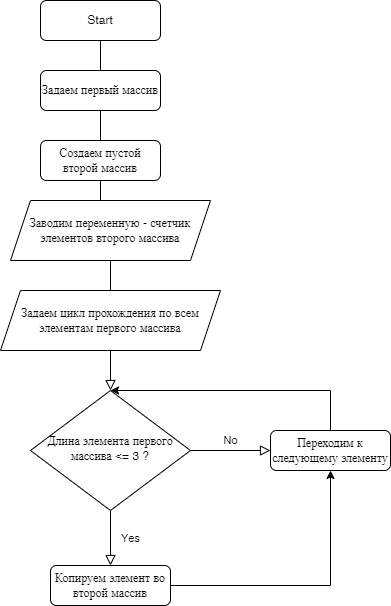

The diagram above was exported from draw.io. Its source (the exported page's mxGraphModel, read from the mxfile embedded in the PNG):
<mxGraphModel dx="1422" dy="762" grid="1" gridSize="10" guides="1" tooltips="1" connect="1" arrows="1" fold="1" page="1" pageScale="1" pageWidth="827" pageHeight="1169" math="0" shadow="0">
  <root>
    <mxCell id="WIyWlLk6GJQsqaUBKTNV-0" />
    <mxCell id="WIyWlLk6GJQsqaUBKTNV-1" parent="WIyWlLk6GJQsqaUBKTNV-0" />
    <mxCell id="WIyWlLk6GJQsqaUBKTNV-2" value="" style="rounded=0;html=1;jettySize=auto;orthogonalLoop=1;fontSize=11;endArrow=block;endFill=0;endSize=8;strokeWidth=1;shadow=0;labelBackgroundColor=none;edgeStyle=orthogonalEdgeStyle;" parent="WIyWlLk6GJQsqaUBKTNV-1" source="WIyWlLk6GJQsqaUBKTNV-3" target="WIyWlLk6GJQsqaUBKTNV-6" edge="1">
      <mxGeometry relative="1" as="geometry" />
    </mxCell>
    <mxCell id="WIyWlLk6GJQsqaUBKTNV-3" value="Start" style="rounded=1;whiteSpace=wrap;html=1;fontSize=12;glass=0;strokeWidth=1;shadow=0;" parent="WIyWlLk6GJQsqaUBKTNV-1" vertex="1">
      <mxGeometry x="160" width="120" height="40" as="geometry" />
    </mxCell>
    <mxCell id="WIyWlLk6GJQsqaUBKTNV-4" value="Yes" style="rounded=0;html=1;jettySize=auto;orthogonalLoop=1;fontSize=11;endArrow=block;endFill=0;endSize=8;strokeWidth=1;shadow=0;labelBackgroundColor=none;edgeStyle=orthogonalEdgeStyle;exitX=0.5;exitY=1;exitDx=0;exitDy=0;" parent="WIyWlLk6GJQsqaUBKTNV-1" source="WIyWlLk6GJQsqaUBKTNV-6" edge="1">
      <mxGeometry y="20" relative="1" as="geometry">
        <mxPoint as="offset" />
        <mxPoint x="230" y="540" as="sourcePoint" />
        <mxPoint x="230" y="565" as="targetPoint" />
      </mxGeometry>
    </mxCell>
    <mxCell id="WIyWlLk6GJQsqaUBKTNV-5" value="No" style="edgeStyle=orthogonalEdgeStyle;rounded=0;html=1;jettySize=auto;orthogonalLoop=1;fontSize=11;endArrow=block;endFill=0;endSize=8;strokeWidth=1;shadow=0;labelBackgroundColor=none;" parent="WIyWlLk6GJQsqaUBKTNV-1" source="WIyWlLk6GJQsqaUBKTNV-6" target="WIyWlLk6GJQsqaUBKTNV-7" edge="1">
      <mxGeometry y="10" relative="1" as="geometry">
        <mxPoint as="offset" />
      </mxGeometry>
    </mxCell>
    <mxCell id="WIyWlLk6GJQsqaUBKTNV-6" value="Длина элемента первого массива &amp;lt;= 3 ?" style="rhombus;whiteSpace=wrap;html=1;shadow=0;fontFamily=Helvetica;fontSize=12;align=center;strokeWidth=1;spacing=6;spacingTop=-4;" parent="WIyWlLk6GJQsqaUBKTNV-1" vertex="1">
      <mxGeometry x="150" y="390" width="160" height="120" as="geometry" />
    </mxCell>
    <mxCell id="WIyWlLk6GJQsqaUBKTNV-7" value="Переходим к следующему элементу" style="rounded=1;whiteSpace=wrap;html=1;fontSize=12;glass=0;strokeWidth=1;shadow=0;" parent="WIyWlLk6GJQsqaUBKTNV-1" vertex="1">
      <mxGeometry x="390" y="430" width="120" height="40" as="geometry" />
    </mxCell>
    <mxCell id="KhmqIN3KJPNScEWtxxON-0" value="Задаем первый массив" style="rounded=1;whiteSpace=wrap;html=1;fontSize=12;glass=0;strokeWidth=1;shadow=0;" vertex="1" parent="WIyWlLk6GJQsqaUBKTNV-1">
      <mxGeometry x="160" y="70" width="120" height="40" as="geometry" />
    </mxCell>
    <mxCell id="KhmqIN3KJPNScEWtxxON-1" value="Создаем пустой второй массив" style="rounded=1;whiteSpace=wrap;html=1;fontSize=12;glass=0;strokeWidth=1;shadow=0;" vertex="1" parent="WIyWlLk6GJQsqaUBKTNV-1">
      <mxGeometry x="160" y="140" width="120" height="40" as="geometry" />
    </mxCell>
    <mxCell id="KhmqIN3KJPNScEWtxxON-2" value="Заводим переменную - счетчик элементов второго массива" style="shape=parallelogram;perimeter=parallelogramPerimeter;whiteSpace=wrap;html=1;fixedSize=1;" vertex="1" parent="WIyWlLk6GJQsqaUBKTNV-1">
      <mxGeometry x="130" y="200" width="200" height="60" as="geometry" />
    </mxCell>
    <mxCell id="KhmqIN3KJPNScEWtxxON-3" value="Задаем цикл прохождения по всем элементам первого массива" style="shape=parallelogram;perimeter=parallelogramPerimeter;whiteSpace=wrap;html=1;fixedSize=1;" vertex="1" parent="WIyWlLk6GJQsqaUBKTNV-1">
      <mxGeometry x="120" y="290" width="220" height="60" as="geometry" />
    </mxCell>
    <mxCell id="KhmqIN3KJPNScEWtxxON-4" value="" style="endArrow=classic;html=1;rounded=0;exitX=0.5;exitY=0;exitDx=0;exitDy=0;entryX=0.5;entryY=0;entryDx=0;entryDy=0;" edge="1" parent="WIyWlLk6GJQsqaUBKTNV-1" source="WIyWlLk6GJQsqaUBKTNV-7" target="WIyWlLk6GJQsqaUBKTNV-6">
      <mxGeometry width="50" height="50" relative="1" as="geometry">
        <mxPoint x="390" y="610" as="sourcePoint" />
        <mxPoint x="440" y="560" as="targetPoint" />
        <Array as="points">
          <mxPoint x="450" y="390" />
        </Array>
      </mxGeometry>
    </mxCell>
    <mxCell id="KhmqIN3KJPNScEWtxxON-5" value="Копируем элемент во второй массив" style="rounded=1;whiteSpace=wrap;html=1;fontSize=12;glass=0;strokeWidth=1;shadow=0;" vertex="1" parent="WIyWlLk6GJQsqaUBKTNV-1">
      <mxGeometry x="170" y="565" width="120" height="40" as="geometry" />
    </mxCell>
    <mxCell id="KhmqIN3KJPNScEWtxxON-6" value="" style="endArrow=classic;html=1;rounded=0;exitX=1;exitY=0.5;exitDx=0;exitDy=0;entryX=0.5;entryY=1;entryDx=0;entryDy=0;" edge="1" parent="WIyWlLk6GJQsqaUBKTNV-1" source="KhmqIN3KJPNScEWtxxON-5" target="WIyWlLk6GJQsqaUBKTNV-7">
      <mxGeometry width="50" height="50" relative="1" as="geometry">
        <mxPoint x="390" y="600" as="sourcePoint" />
        <mxPoint x="440" y="550" as="targetPoint" />
        <Array as="points">
          <mxPoint x="450" y="585" />
        </Array>
      </mxGeometry>
    </mxCell>
  </root>
</mxGraphModel>